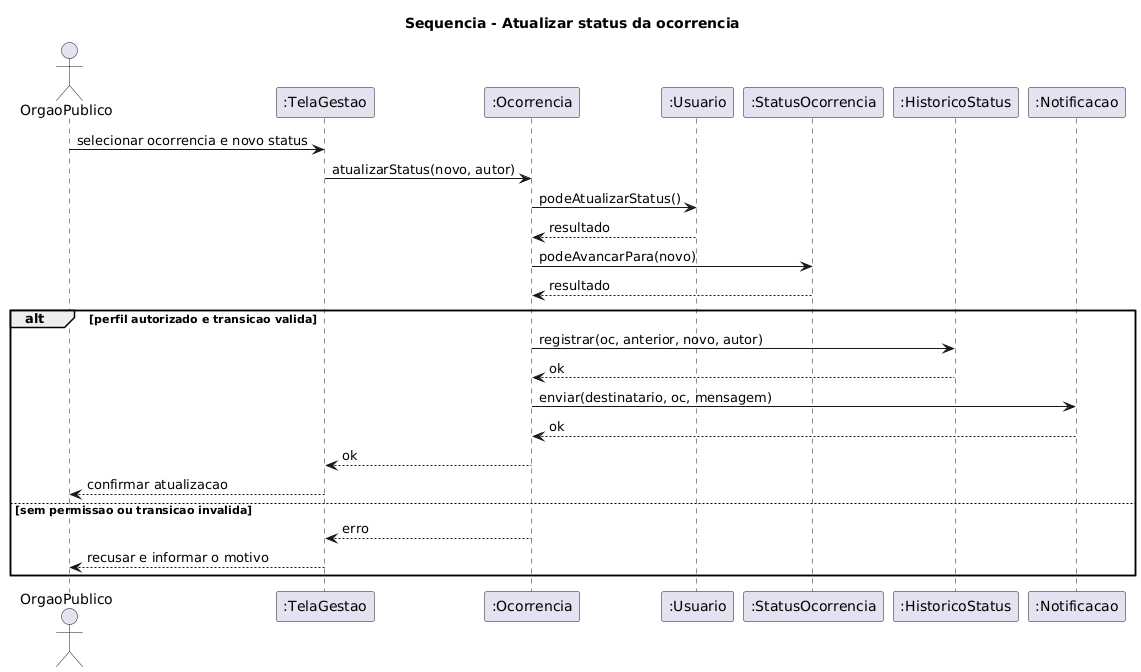

The diagram above was rendered by PlantUML. Its source (embedded in the PNG):
@startuml
title Sequencia - Atualizar status da ocorrencia
actor OrgaoPublico
participant ":TelaGestao" as Tela
participant ":Ocorrencia" as Oc
participant ":Usuario" as Usu
participant ":StatusOcorrencia" as St
participant ":HistoricoStatus" as Hist
participant ":Notificacao" as Not

OrgaoPublico -> Tela : selecionar ocorrencia e novo status
Tela -> Oc : atualizarStatus(novo, autor)
Oc -> Usu : podeAtualizarStatus()
Usu --> Oc : resultado
Oc -> St : podeAvancarPara(novo)
St --> Oc : resultado
alt perfil autorizado e transicao valida
 Oc -> Hist : registrar(oc, anterior, novo, autor)
 Hist --> Oc : ok
 Oc -> Not : enviar(destinatario, oc, mensagem)
 Not --> Oc : ok
 Oc --> Tela : ok
 Tela --> OrgaoPublico : confirmar atualizacao
else sem permissao ou transicao invalida
 Oc --> Tela : erro
 Tela --> OrgaoPublico : recusar e informar o motivo
end
@enduml